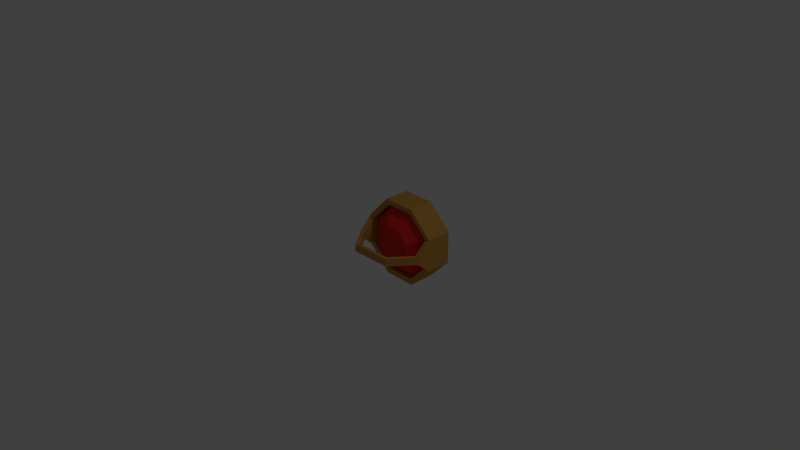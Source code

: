 # Source: fruitbasket.blend  (saved by Blender 2.66.0; exported with 4.5.12 LTS)
import bpy
from mathutils import Matrix  # noqa: F401  (used for matrix-valued properties, if any)

bpy.ops.wm.read_factory_settings(use_empty=True)
scene = bpy.context.scene
scene.name = 'Scene'

# ---- collections
col_collection_1 = bpy.data.collections.new('Collection 1'); scene.collection.children.link(col_collection_1)

# ---- materials (node trees are filled in below, after node groups)
mat_basket = bpy.data.materials.new('basket')
mat_basket.alpha_threshold = 0.0
mat_basket.use_transparent_shadow = False
mat_basket.diffuse_color = (0.5815, 0.3004, 0.06169, 1.0)
mat_basket.specular_color = (0.581, 0.3, 0.06)
mat_basket.roughness = 0.5
mat_basket.line_color = (0.0, 0.0, 0.0, 1.0)
mat_fruits = bpy.data.materials.new('fruits')
mat_fruits.alpha_threshold = 0.0
mat_fruits.use_transparent_shadow = False
mat_fruits.diffuse_color = (0.8, 0.03145, 0.02126, 1.0)
mat_fruits.specular_color = (1.0, 0.0, 0.0)
mat_fruits.roughness = 0.5
mat_fruits.line_color = (0.0, 0.0, 0.0, 1.0)

# ---- node groups
ng_auto_smooth = bpy.data.node_groups.new('Auto Smooth', 'GeometryNodeTree')
_s = ng_auto_smooth.interface.new_socket(name='Geometry', in_out='OUTPUT', socket_type='NodeSocketGeometry')
_s = ng_auto_smooth.interface.new_socket(name='Geometry', in_out='INPUT', socket_type='NodeSocketGeometry')
_s = ng_auto_smooth.interface.new_socket(name='Angle', in_out='INPUT', socket_type='NodeSocketFloat')
_s.subtype = 'ANGLE'
_s.min_value = 0.0
_s.max_value = 3.142
ng_auto_smooth.is_modifier = True
_N = ng_auto_smooth.nodes; _L = ng_auto_smooth.links
n0 = _N.new('NodeGroupOutput'); n0.name = 'Group Output'; n0.location = (480, -100)
n1 = _N.new('NodeGroupInput'); n1.name = 'Group Input'; n1.location = (-420, -300)
n2 = _N.new('NodeGroupInput'); n2.name = 'Group Input.001'; n2.location = (-60, -100)
n3 = _N.new('GeometryNodeSetShadeSmooth'); n3.name = 'Set Shade Smooth'; n3.location = (120, -100)
n3.domain = 'EDGE'
n4 = _N.new('GeometryNodeSetShadeSmooth'); n4.name = 'Set Shade Smooth.001'; n4.location = (300, -100)
n5 = _N.new('GeometryNodeInputMeshEdgeAngle'); n5.name = 'Edge Angle'; n5.location = (-420, -220)
n6 = _N.new('GeometryNodeInputEdgeSmooth'); n6.name = 'Is Edge Smooth'; n6.location = (-60, -160)
n7 = _N.new('GeometryNodeInputShadeSmooth'); n7.name = 'Is Face Smooth'; n7.location = (-240, -340)
n8 = _N.new('FunctionNodeBooleanMath'); n8.name = 'Boolean Math'; n8.location = (-60, -220)
n9 = _N.new('FunctionNodeCompare'); n9.name = 'Compare'; n9.location = (-240, -180)
n9.operation = 'LESS_EQUAL'
_L.new(n5.outputs[0], n9.inputs[0])
_L.new(n4.outputs[0], n0.inputs[0])
_L.new(n1.outputs[1], n9.inputs[1])
_L.new(n9.outputs[0], n8.inputs[0])
_L.new(n7.outputs[0], n8.inputs[1])
_L.new(n2.outputs[0], n3.inputs[0])
_L.new(n6.outputs[0], n3.inputs[1])
_L.new(n3.outputs[0], n4.inputs[0])
_L.new(n8.outputs[0], n3.inputs[2])
n0.is_active_output = True

# ---- material node trees

# ---- world
world_world = bpy.data.worlds.new('World'); scene.world = world_world
world_world.color = (0.05088, 0.05088, 0.05088)
world_world.use_sun_shadow = False
world_world.sun_shadow_jitter_overblur = 0.0
world_world.cycles.sampling_method = 'MANUAL'
world_world.cycles.sample_map_resolution = 256

# ---- cameras
cam_camera = bpy.data.cameras.new('Camera')
cam_camera.clip_end = 100.0
cam_camera.lens = 35.0
cam_camera.sensor_width = 32.0
cam_camera.sensor_height = 18.0
cam_camera.ortho_scale = 7.314
cam_camera.dof.focus_distance = 0.0
cam_camera.dof.aperture_fstop = 128.0

# ---- lights
light_lamp = bpy.data.lights.new('Lamp', 'POINT')
light_lamp.transmission_factor = 0.0
light_lamp.cutoff_distance = 30.0
light_lamp.energy = 100.0
light_lamp.shadow_buffer_clip_start = 1.001
light_lamp.shadow_soft_size = 0.1
light_lamp.shadow_maximum_resolution = 0.006
light_lamp.use_absolute_resolution = True
light_lamp.cycles.use_multiple_importance_sampling = False

# ---- meshes
me_fruitbasket = bpy.data.meshes.new('fruitbasket')
me_fruitbasket.from_pydata([(0.1903, 0.5962, 0.4698), (0.1903, 0.5224, 0.4698), (0.4612, 0.5962, 0.2), (0.4612, 0.5224, 0.2), (0.462, 0.5962, -0.1823), (0.462, 0.5224, -0.1823), (0.1922, 0.5962, -0.4532), (0.1922, 0.5224, -0.4532), (-0.1901, 0.5962, -0.454), (-0.1901, 0.5224, -0.454), (-0.461, 0.5962, -0.1842), (-0.461, 0.5224, -0.1842), (-0.4618, 0.5962, 0.1981), (-0.4618, 0.5224, 0.1981), (-0.192, 0.5962, 0.469), (-0.192, 0.5224, 0.469), (0.1066, 0.3233, 0.2665), (0.2582, 0.3233, 0.1154), (0.2587, 0.3233, -0.09856), (0.1076, 0.3233, -0.2502), (-0.1064, 0.3233, -0.2506), (-0.258, 0.3233, -0.09963), (-0.2585, 0.3233, 0.1144), (-0.1074, 0.3233, 0.266), (0.008505, 0.269, 0.02832), (0.02048, 0.269, 0.0164), (0.02051, 0.269, -0.000498), (0.00859, 0.269, -0.01247), (-0.008305, 0.269, -0.0125), (-0.02028, 0.269, -0.0005827), (-0.02031, 0.269, 0.01631), (-0.00839, 0.269, 0.02828), (0.2285, 0.8063, 0.5562), (0.5484, 0.8063, -0.2205), (-0.2283, 0.8063, -0.5404), (-0.5482, 0.8063, 0.2363), (0.2285, 0.4491, 0.5562), (0.5484, 0.4491, -0.2205), (-0.2283, 0.4491, -0.5404), (-0.5482, 0.4491, 0.2363), (0.5549, 0.8063, 0.2364), (0.5549, 0.4491, 0.2364), (0.2286, 0.8063, -0.5469), (0.2286, 0.4491, -0.5469), (-0.5547, 0.8063, -0.2206), (-0.5547, 0.4491, -0.2206), (-0.2284, 0.8063, 0.5627), (-0.2284, 0.4491, 0.5627), (0.1985, 0.4555, 0.4843), (0.4764, 0.4555, -0.1905), (-0.1983, 0.4555, -0.4684), (-0.4762, 0.4555, 0.2063), (0.4821, 0.4555, 0.2064), (0.1986, 0.4555, -0.4741), (-0.4819, 0.4555, -0.1906), (-0.1984, 0.4555, 0.4899), (0.1985, 0.741, 0.4843), (0.4764, 0.741, -0.1905), (-0.1983, 0.741, -0.4684), (-0.4762, 0.741, 0.2063), (0.4821, 0.741, 0.2064), (0.1986, 0.741, -0.4741), (-0.4819, 0.741, -0.1906), (-0.1984, 0.741, 0.4899), (0.1085, 1.04, 0.2682), (0.2604, 1.04, -0.1005), (-0.1083, 1.04, -0.2524), (-0.2602, 1.04, 0.1163), (0.2635, 1.04, 0.1164), (0.1086, 1.04, -0.2554), (-0.2633, 1.04, -0.1006), (-0.1084, 1.04, 0.2713), (0.5484, 0.263, -0.04544), (-0.5482, 0.263, 0.06126), (0.5549, 0.263, 0.06128), (-0.5547, 0.263, -0.04547), (0.4764, 0.2693, -0.03844), (-0.4762, 0.2693, 0.05426), (0.4821, 0.2693, 0.05428), (-0.4819, 0.2693, -0.03846), (0.2929, -0.05879, -0.04544), (-0.2894, -0.05879, 0.06126), (0.2975, -0.06338, 0.06128), (-0.294, -0.06338, -0.04547), (0.2465, -0.003413, -0.03844), (-0.243, -0.003413, 0.05426), (0.2505, -0.007395, 0.05428), (-0.247, -0.007395, -0.03846)], [], [(0, 1, 3, 2), (2, 3, 5, 4), (4, 5, 7, 6), (6, 7, 9, 8), (8, 9, 11, 10), (10, 11, 13, 12), (5, 3, 17, 18), (14, 15, 1, 0), (12, 13, 15, 14), (0, 2, 4, 6, 8, 10, 12, 14), (19, 18, 26, 27), (7, 5, 18, 19), (3, 1, 16, 17), (9, 7, 19, 20), (11, 9, 20, 21), (13, 11, 21, 22), (15, 13, 22, 23), (1, 15, 23, 16), (25, 24, 31, 30, 29, 28, 27, 26), (22, 21, 29, 30), (18, 17, 25, 26), (21, 20, 28, 29), (16, 23, 31, 24), (17, 16, 24, 25), (20, 19, 27, 28), (23, 22, 30, 31), (32, 40, 68, 64), (45, 38, 50, 54), (40, 41, 37, 33), (42, 43, 38, 34), (44, 45, 39, 35), (47, 46, 35, 39), (32, 36, 41, 40), (33, 37, 43, 42), (34, 38, 45, 44), (36, 32, 46, 47), (53, 49, 57, 61), (36, 47, 55, 48), (37, 41, 74, 72), (41, 52, 78, 74), (38, 43, 53, 50), (41, 36, 48, 52), (43, 37, 49, 53), (47, 39, 51, 55), (56, 63, 59, 62, 58, 61, 57, 60), (55, 51, 59, 63), (52, 48, 56, 60), (48, 55, 63, 56), (49, 52, 60, 57), (51, 54, 62, 59), (54, 50, 58, 62), (50, 53, 61, 58), (64, 68, 65, 69, 66, 70, 67, 71), (44, 35, 67, 70), (33, 42, 69, 65), (34, 44, 70, 66), (35, 46, 71, 67), (46, 32, 64, 71), (40, 33, 65, 68), (42, 34, 66, 69), (75, 79, 87, 83), (73, 75, 83, 81), (39, 45, 75, 73), (51, 39, 73, 77), (52, 49, 76, 78), (54, 51, 77, 79), (49, 37, 72, 76), (45, 54, 79, 75), (87, 84, 80, 83), (85, 86, 84, 87), (77, 73, 81, 85), (72, 74, 82, 80), (79, 77, 85, 87), (76, 72, 80, 84), (78, 76, 84, 86), (74, 78, 86, 82), (81, 82, 86, 85), (82, 81, 83, 80)])
me_fruitbasket.polygons.foreach_set('use_smooth', [True] * 78)
me_fruitbasket.polygons.foreach_set('material_index', [1, 1, 1, 1, 1, 1, 1, 1, 1, 1, 1, 1, 1, 1, 1, 1, 1, 1, 1, 1, 1, 1, 1, 1, 1, 1, 0, 0, 0, 0, 0, 0, 0, 0, 0, 0, 0, 0, 0, 0, 0, 0, 0, 0, 0, 0, 0, 0, 0, 0, 0, 0, 0, 0, 0, 0, 0, 0, 0, 0, 0, 0, 0, 0, 0, 0, 0, 0, 0, 0, 0, 0, 0, 0, 0, 0, 0, 0])
me_fruitbasket.materials.append(mat_basket)
me_fruitbasket.materials.append(mat_fruits)
me_fruitbasket.use_remesh_preserve_volume = False
me_fruitbasket.use_remesh_preserve_attributes = False
me_fruitbasket.use_mirror_vertex_groups = False
me_fruitbasket.update()

# ---- objects
ob_fruitbasket = bpy.data.objects.new('fruitbasket', me_fruitbasket)
ob_lamp = bpy.data.objects.new('Lamp', light_lamp)
ob_camera = bpy.data.objects.new('Camera', cam_camera)

# ---- transforms, parenting, visibility, modifiers, constraints
ob_fruitbasket.location = (0.0, 0.0, 0.0)
ob_fruitbasket.lock_rotations_4d = False
ob_fruitbasket.empty_display_type = 'ARROWS'
ob_fruitbasket.lineart.crease_threshold = 0.0
_m = ob_fruitbasket.modifiers.new('Auto Smooth', 'NODES')
_m.node_group = ng_auto_smooth
_gi = [s.identifier for s in ng_auto_smooth.interface.items_tree if s.item_type == 'SOCKET' and s.in_out == 'INPUT']
_m[_gi[1]] = 0.1745  # Angle
ob_lamp.location = (4.076, 1.005, 5.904)
ob_lamp.rotation_euler = (0.6503, 0.05522, 1.866)
ob_lamp.lock_rotations_4d = False
ob_lamp.empty_display_type = 'ARROWS'
ob_lamp.color = (0.0, 0.0, 0.0, 0.0)
ob_lamp.lineart.crease_threshold = 0.0
ob_camera.location = (7.481, -6.508, 5.344)
ob_camera.rotation_euler = (1.109, 0.01082, 0.8149)
ob_camera.lock_rotations_4d = False
ob_camera.empty_display_type = 'ARROWS'
ob_camera.color = (0.0, 0.0, 0.0, 0.0)
ob_camera.display_type = 'WIRE'
ob_camera.lineart.crease_threshold = 0.0

# ---- collection membership
col_collection_1.objects.link(ob_fruitbasket)
col_collection_1.objects.link(ob_lamp)
col_collection_1.objects.link(ob_camera)

# ---- scene / render settings (as saved in the file)
scene.camera = ob_camera
scene.frame_start = 1; scene.frame_end = 250; scene.frame_set(2)
scene.render.engine = 'BLENDER_EEVEE_NEXT'
scene.render.image_settings.color_mode = 'RGB'
scene.render.image_settings.compression = 90
scene.render.resolution_percentage = 50
scene.render.dither_intensity = 0.0
scene.render.bake_margin = 2
scene.cycles.use_denoising = False
scene.cycles.samples = 10
scene.cycles.sampling_pattern = 'TABULATED_SOBOL'
scene.cycles.light_sampling_threshold = 0.0
scene.cycles.use_adaptive_sampling = False
scene.cycles.use_light_tree = False
scene.cycles.blur_glossy = 0.0
scene.cycles.volume_bounces = 1
scene.cycles.pixel_filter_type = 'GAUSSIAN'
scene.cycles.sample_clamp_indirect = 0.0
scene.view_settings.view_transform = 'Standard'
bpy.context.view_layer.update()
